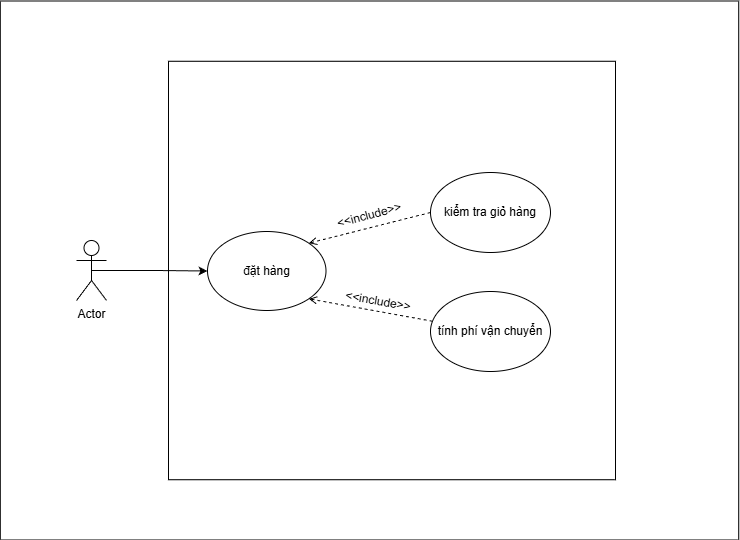

The diagram above was exported from draw.io. Its source (the exported page's mxGraphModel, read from the mxfile embedded in the PNG):
<mxGraphModel dx="988" dy="574" grid="0" gridSize="10" guides="1" tooltips="1" connect="1" arrows="1" fold="1" page="1" pageScale="1" pageWidth="827" pageHeight="1169" background="#ffffff" math="0" shadow="0">
  <root>
    <mxCell id="0" />
    <mxCell id="1" parent="0" />
    <mxCell id="O6QHt6mFX8hVzfLr_y8I-20" value="" style="whiteSpace=wrap;html=1;strokeColor=default;" vertex="1" parent="1">
      <mxGeometry x="62.75" y="68.5" width="738.5" height="539" as="geometry" />
    </mxCell>
    <mxCell id="O6QHt6mFX8hVzfLr_y8I-17" value="" style="whiteSpace=wrap;html=1;" vertex="1" parent="1">
      <mxGeometry x="231" y="128.75" width="447" height="418.5" as="geometry" />
    </mxCell>
    <mxCell id="O6QHt6mFX8hVzfLr_y8I-19" style="edgeStyle=orthogonalEdgeStyle;rounded=0;orthogonalLoop=1;jettySize=auto;html=1;exitX=0.5;exitY=0.5;exitDx=0;exitDy=0;exitPerimeter=0;" edge="1" parent="1" source="O6QHt6mFX8hVzfLr_y8I-1" target="O6QHt6mFX8hVzfLr_y8I-3">
      <mxGeometry relative="1" as="geometry" />
    </mxCell>
    <mxCell id="O6QHt6mFX8hVzfLr_y8I-1" value="Actor" style="shape=umlActor;verticalLabelPosition=bottom;verticalAlign=top;html=1;outlineConnect=0;" vertex="1" parent="1">
      <mxGeometry x="139" y="308" width="30" height="60" as="geometry" />
    </mxCell>
    <mxCell id="O6QHt6mFX8hVzfLr_y8I-3" value="đặt hàng" style="ellipse;whiteSpace=wrap;html=1;" vertex="1" parent="1">
      <mxGeometry x="270" y="299" width="118.5" height="79" as="geometry" />
    </mxCell>
    <mxCell id="O6QHt6mFX8hVzfLr_y8I-14" style="rounded=0;orthogonalLoop=1;jettySize=auto;html=1;exitX=0;exitY=0.5;exitDx=0;exitDy=0;entryX=1;entryY=0;entryDx=0;entryDy=0;dashed=1;endArrow=open;endFill=0;" edge="1" parent="1" source="O6QHt6mFX8hVzfLr_y8I-5" target="O6QHt6mFX8hVzfLr_y8I-3">
      <mxGeometry relative="1" as="geometry" />
    </mxCell>
    <mxCell id="O6QHt6mFX8hVzfLr_y8I-5" value="kiểm tra giỏ hàng" style="ellipse;whiteSpace=wrap;html=1;" vertex="1" parent="1">
      <mxGeometry x="493" y="240" width="120" height="80" as="geometry" />
    </mxCell>
    <mxCell id="O6QHt6mFX8hVzfLr_y8I-15" style="rounded=0;orthogonalLoop=1;jettySize=auto;html=1;entryX=1;entryY=1;entryDx=0;entryDy=0;dashed=1;endArrow=open;endFill=0;" edge="1" parent="1" source="O6QHt6mFX8hVzfLr_y8I-6" target="O6QHt6mFX8hVzfLr_y8I-3">
      <mxGeometry relative="1" as="geometry" />
    </mxCell>
    <mxCell id="O6QHt6mFX8hVzfLr_y8I-6" value="tính phí vận chuyển" style="ellipse;whiteSpace=wrap;html=1;" vertex="1" parent="1">
      <mxGeometry x="493" y="359" width="120" height="80" as="geometry" />
    </mxCell>
    <mxCell id="O6QHt6mFX8hVzfLr_y8I-10" value="&amp;lt;&amp;lt;include&amp;gt;&amp;gt;" style="text;html=1;whiteSpace=wrap;strokeColor=none;fillColor=none;align=center;verticalAlign=middle;rounded=0;rotation=-15;" vertex="1" parent="1">
      <mxGeometry x="402" y="268" width="60" height="30" as="geometry" />
    </mxCell>
    <mxCell id="O6QHt6mFX8hVzfLr_y8I-12" value="&amp;lt;&amp;lt;include&amp;gt;&amp;gt;" style="text;html=1;whiteSpace=wrap;strokeColor=none;fillColor=none;align=center;verticalAlign=middle;rounded=0;rotation=10;" vertex="1" parent="1">
      <mxGeometry x="411.00006046520986" y="354.0034587474116" width="60" height="30" as="geometry" />
    </mxCell>
  </root>
</mxGraphModel>